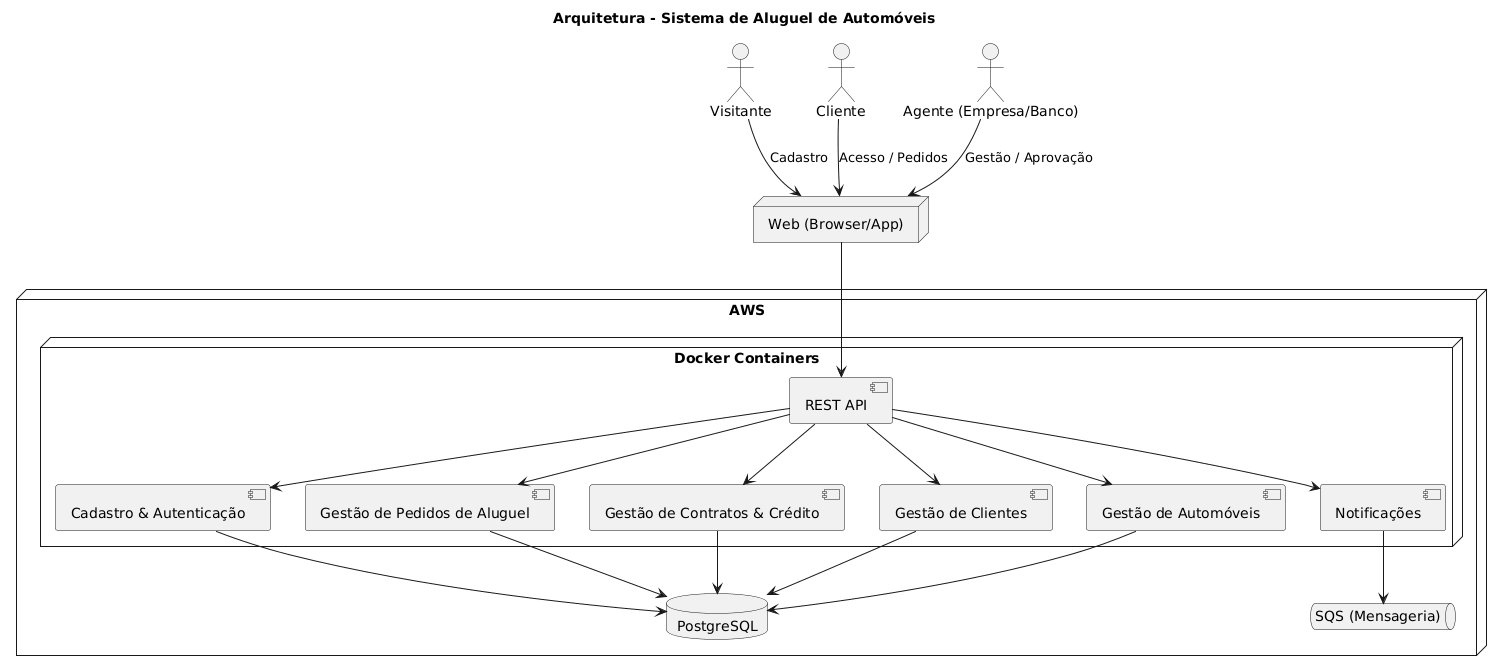

The diagram above was rendered by PlantUML. Its source (embedded in the PNG):
@startuml
title Arquitetura - Sistema de Aluguel de Automóveis

' Atores externos
actor "Visitante" as Visitante
actor "Cliente" as Cliente
actor "Agente (Empresa/Banco)" as Agente

' Camada Web
node "Web (Browser/App)" as Web {
}

' Infraestrutura AWS
node "AWS" {
  
  node "Docker Containers" {
    component "REST API" as API
    component "Cadastro & Autenticação" as Cadastro
    component "Gestão de Pedidos de Aluguel" as Pedidos
    component "Gestão de Contratos & Crédito" as Contratos
    component "Gestão de Clientes" as Clientes
    component "Gestão de Automóveis" as Automoveis
    component "Notificações" as Notificacoes
  }
  
  queue "SQS (Mensageria)" as SQS
  database "PostgreSQL" as Postgres
}

' Ligações dos atores
Visitante --> Web : Cadastro
Cliente --> Web : Acesso / Pedidos
Agente --> Web : Gestão / Aprovação

' Fluxo Web -> API
Web --> API

' API conversa com os serviços
API --> Cadastro
API --> Pedidos
API --> Contratos
API --> Clientes
API --> Automoveis
API --> Notificacoes

' Serviços acessam BD
Cadastro --> Postgres
Pedidos --> Postgres
Contratos --> Postgres
Clientes --> Postgres
Automoveis --> Postgres

' Notificações usam SQS
Notificacoes --> SQS
@enduml